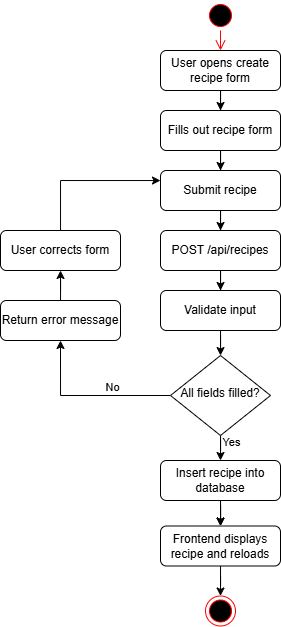

The diagram above was exported from draw.io. Its source (the exported page's mxGraphModel, read from the mxfile embedded in the PNG):
<mxGraphModel dx="1417" dy="761" grid="1" gridSize="10" guides="1" tooltips="1" connect="1" arrows="1" fold="1" page="1" pageScale="1" pageWidth="827" pageHeight="1169" math="0" shadow="0">
  <root>
    <mxCell id="0" />
    <mxCell id="1" parent="0" />
    <mxCell id="2" edge="1" parent="1" source="6" style="edgeStyle=orthogonalEdgeStyle;rounded=0;orthogonalLoop=1;jettySize=auto;html=1;entryX=0.5;entryY=1;entryDx=0;entryDy=0;" target="13">
      <mxGeometry relative="1" as="geometry">
        <Array as="points">
          <mxPoint x="254" y="465" />
        </Array>
        <mxPoint x="264" y="345" as="targetPoint" />
      </mxGeometry>
    </mxCell>
    <mxCell id="3" connectable="0" parent="2" style="edgeLabel;html=1;align=center;verticalAlign=middle;resizable=0;points=[];" value="No" vertex="1">
      <mxGeometry relative="1" x="-0.8571" y="1" as="geometry">
        <mxPoint x="-47" y="-9" as="offset" />
      </mxGeometry>
    </mxCell>
    <mxCell id="4" edge="1" parent="1" source="6" style="edgeStyle=orthogonalEdgeStyle;rounded=0;orthogonalLoop=1;jettySize=auto;html=1;entryX=0.5;entryY=0;entryDx=0;entryDy=0;" value="">
      <mxGeometry relative="1" as="geometry">
        <mxPoint x="414" y="530" as="targetPoint" />
      </mxGeometry>
    </mxCell>
    <mxCell id="5" connectable="0" parent="4" style="edgeLabel;html=1;align=center;verticalAlign=middle;resizable=0;points=[];" value="Yes" vertex="1">
      <mxGeometry relative="1" x="-0.6741" y="-2" as="geometry">
        <mxPoint x="13" y="-2" as="offset" />
      </mxGeometry>
    </mxCell>
    <mxCell id="6" parent="1" style="rhombus;whiteSpace=wrap;html=1;shadow=0;fontFamily=Helvetica;fontSize=12;align=center;strokeWidth=1;spacing=6;spacingTop=-4;" value="All fields filled?" vertex="1">
      <mxGeometry height="80" width="100" x="364" y="425" as="geometry" />
    </mxCell>
    <mxCell id="7" edge="1" parent="1" source="8" style="edgeStyle=orthogonalEdgeStyle;rounded=0;orthogonalLoop=1;jettySize=auto;html=1;" target="22" value="">
      <mxGeometry relative="1" as="geometry" />
    </mxCell>
    <mxCell id="8" parent="1" style="rounded=1;whiteSpace=wrap;html=1;fontSize=12;glass=0;strokeWidth=1;shadow=0;" value="Fills out recipe form" vertex="1">
      <mxGeometry height="40" width="120" x="354" y="180" as="geometry" />
    </mxCell>
    <mxCell id="9" edge="1" parent="1" style="edgeStyle=orthogonalEdgeStyle;rounded=0;orthogonalLoop=1;jettySize=auto;html=1;" target="26" value="">
      <mxGeometry relative="1" as="geometry">
        <mxPoint x="414" y="570" as="sourcePoint" />
      </mxGeometry>
    </mxCell>
    <mxCell id="10" edge="1" parent="1" source="11" style="edgeStyle=orthogonalEdgeStyle;rounded=0;orthogonalLoop=1;jettySize=auto;html=1;" target="6" value="">
      <mxGeometry relative="1" as="geometry" />
    </mxCell>
    <mxCell id="11" parent="1" style="rounded=1;whiteSpace=wrap;html=1;fontSize=12;glass=0;strokeWidth=1;shadow=0;" value="Validate input" vertex="1">
      <mxGeometry height="40" width="120" x="354" y="360" as="geometry" />
    </mxCell>
    <mxCell id="12" edge="1" parent="1" source="13" style="edgeStyle=orthogonalEdgeStyle;rounded=0;orthogonalLoop=1;jettySize=auto;html=1;" target="15" value="">
      <mxGeometry relative="1" as="geometry" />
    </mxCell>
    <mxCell id="13" parent="1" style="rounded=1;whiteSpace=wrap;html=1;fontSize=12;glass=0;strokeWidth=1;shadow=0;" value="Return error message" vertex="1">
      <mxGeometry height="40" width="120" x="194" y="370" as="geometry" />
    </mxCell>
    <mxCell id="14" edge="1" parent="1" source="15" style="edgeStyle=orthogonalEdgeStyle;rounded=0;orthogonalLoop=1;jettySize=auto;html=1;" target="22" value="">
      <mxGeometry relative="1" as="geometry">
        <Array as="points">
          <mxPoint x="254" y="250" />
        </Array>
      </mxGeometry>
    </mxCell>
    <mxCell id="15" parent="1" style="rounded=1;whiteSpace=wrap;html=1;fontSize=12;glass=0;strokeWidth=1;shadow=0;" value="User corrects form" vertex="1">
      <mxGeometry height="40" width="120" x="194" y="300" as="geometry" />
    </mxCell>
    <mxCell id="16" parent="1" style="ellipse;html=1;shape=startState;fillColor=#000000;strokeColor=#ff0000;" value="" vertex="1">
      <mxGeometry height="30" width="30" x="399" y="70" as="geometry" />
    </mxCell>
    <mxCell id="17" edge="1" parent="1" source="16" style="edgeStyle=orthogonalEdgeStyle;html=1;verticalAlign=bottom;endArrow=open;endSize=8;strokeColor=#ff0000;rounded=0;entryX=0.5;entryY=0;entryDx=0;entryDy=0;" target="20" value="">
      <mxGeometry relative="1" as="geometry">
        <mxPoint x="414" y="80" as="targetPoint" />
      </mxGeometry>
    </mxCell>
    <mxCell id="18" parent="1" style="ellipse;html=1;shape=endState;fillColor=#000000;strokeColor=#ff0000;" value="" vertex="1">
      <mxGeometry height="30" width="30" x="399" y="665.5" as="geometry" />
    </mxCell>
    <mxCell id="19" edge="1" parent="1" source="20" style="edgeStyle=orthogonalEdgeStyle;rounded=0;orthogonalLoop=1;jettySize=auto;html=1;" target="8" value="">
      <mxGeometry relative="1" as="geometry" />
    </mxCell>
    <mxCell id="20" parent="1" style="rounded=1;whiteSpace=wrap;html=1;fontSize=12;glass=0;strokeWidth=1;shadow=0;" value="User opens create recipe form" vertex="1">
      <mxGeometry height="40" width="120" x="354" y="120" as="geometry" />
    </mxCell>
    <mxCell id="21" edge="1" parent="1" source="22" style="edgeStyle=orthogonalEdgeStyle;rounded=0;orthogonalLoop=1;jettySize=auto;html=1;" target="28" value="">
      <mxGeometry relative="1" as="geometry" />
    </mxCell>
    <mxCell id="22" parent="1" style="rounded=1;whiteSpace=wrap;html=1;fontSize=12;glass=0;strokeWidth=1;shadow=0;" value="Submit recipe" vertex="1">
      <mxGeometry height="40" width="120" x="354" y="240" as="geometry" />
    </mxCell>
    <mxCell id="23" edge="1" parent="1" source="24" style="edgeStyle=orthogonalEdgeStyle;rounded=0;orthogonalLoop=1;jettySize=auto;html=1;" target="26" value="">
      <mxGeometry relative="1" as="geometry" />
    </mxCell>
    <mxCell id="24" parent="1" style="rounded=1;whiteSpace=wrap;html=1;fontSize=12;glass=0;strokeWidth=1;shadow=0;" value="Insert recipe into database" vertex="1">
      <mxGeometry height="40" width="120" x="354" y="530" as="geometry" />
    </mxCell>
    <mxCell id="25" edge="1" parent="1" source="26" style="edgeStyle=orthogonalEdgeStyle;rounded=0;orthogonalLoop=1;jettySize=auto;html=1;" target="18" value="">
      <mxGeometry relative="1" as="geometry" />
    </mxCell>
    <mxCell id="26" parent="1" style="rounded=1;whiteSpace=wrap;html=1;fontSize=12;glass=0;strokeWidth=1;shadow=0;" value="Frontend displays recipe and reloads" vertex="1">
      <mxGeometry height="40" width="120" x="354" y="595.5" as="geometry" />
    </mxCell>
    <mxCell id="27" edge="1" parent="1" source="28" style="edgeStyle=orthogonalEdgeStyle;rounded=0;orthogonalLoop=1;jettySize=auto;html=1;" target="11" value="">
      <mxGeometry relative="1" as="geometry" />
    </mxCell>
    <mxCell id="28" parent="1" style="rounded=1;whiteSpace=wrap;html=1;fontSize=12;glass=0;strokeWidth=1;shadow=0;" value="POST /api/recipes" vertex="1">
      <mxGeometry height="40" width="120" x="354" y="300" as="geometry" />
    </mxCell>
  </root>
</mxGraphModel>